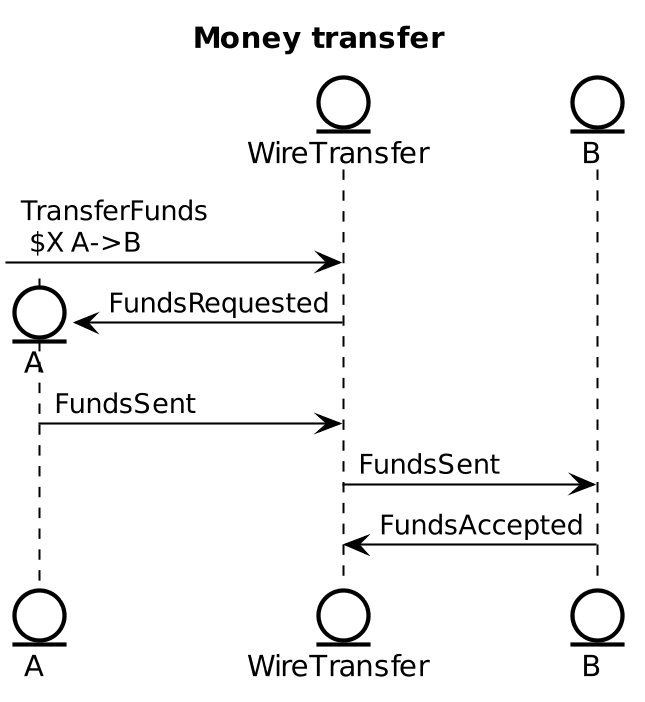

The diagram above was rendered by PlantUML. Its source (embedded in the PNG):
@startuml
!pragma teoz true
skinparam SequenceMessageAlign direction
title Money transfer
entity A
entity WireTransfer
entity B
[-> WireTransfer: TransferFunds \n $X A->B
create A
WireTransfer -> A: FundsRequested
A -> WireTransfer: FundsSent
WireTransfer -> B: FundsSent
B -> WireTransfer: FundsAccepted





skinparam {
}




skinparam {

    DPI 200
    Shadowing false
    DefaultFontName Roboto Condensed
    DefaultMonospacedFontName Inconsolata
    DefaultFontColor #000


    ArrowColor #000
    ActivityBorderColor #000
    ActivityDiamondBorderColor #000
    ActorBorderColor #000
    AgentBorderColor #000
    ArtifactBorderColor #000
    BoundaryBorderColor #000
    ClassBorderColor #000
    CloudBorderColor #000
    CollectionsBorderColor #000
    ComponentBorderColor #000
    ControlBorderColor #000
    DatabaseBorderColor #000
    EntityBorderColor #000
    FileBorderColor #000
    FolderBorderColor #000
    FrameBorderColor #000
    InterfaceBorderColor #000
    LegendBorderColor #000
    NodeBorderColor #000
    NoteBorderColor #000
    ObjectBorderColor #000
    PackageBorderColor #000
    ParticipantBorderColor #000
    PartitionBorderColor #000
    QueueBorderColor #000
    RectangleBorderColor #000
    SequenceBoxBorderColor #000
    SequenceDividerBorderColor #000
    SequenceGroupBorderColor #000
    SequenceLifeLineBorderColor #000
    SequenceReferenceBorderColor #000
    StackBorderColor #000
    StateBorderColor #000
    StorageBorderColor #000
    SwimlaneBorderColor #000
    UsecaseBorderColor #000


    ActivityBackgroundColor #FFF
    ActivityDiamondBackgroundColor #FFF
    ActorBackgroundColor #FFF
    AgentBackgroundColor #FFF
    ArtifactBackgroundColor #FFF
    BackgroundColor #FFF
    BoundaryBackgroundColor #FFF
    ClassBackgroundColor #FFF
    ClassHeaderBackgroundColor #FFF
    CloudBackgroundColor #FFF
    CollectionsBackgroundColor #FFF
    ComponentBackgroundColor #FFF
    ControlBackgroundColor #FFF
    DatabaseBackgroundColor #FFF
    EntityBackgroundColor #FFF
    FileBackgroundColor #FFF
    FolderBackgroundColor #FFF
    FrameBackgroundColor #FFF
    IconPackageBackgroundColor #FFF
    IconPrivateBackgroundColor #FFF
    IconProtectedBackgroundColor #FFF
    IconPublicBackgroundColor #FFF
    InterfaceBackgroundColor #FFF
    LegendBackgroundColor #FFF
    NodeBackgroundColor #FFF
    NoteBackgroundColor #FFF
    ObjectBackgroundColor #FFF
    PackageBackgroundColor #FFF
    ParticipantBackgroundColor #FFF
    PartitionBackgroundColor #FFF
    QueueBackgroundColor #FFF
    RectangleBackgroundColor #FFF
    SequenceBoxBackgroundColor #FFF
    SequenceDividerBackgroundColor #FFF
    SequenceGroupBackgroundColor #FFF
    SequenceGroupBodyBackgroundColor #FFF
    SequenceLifeLineBackgroundColor #FFF
    SequenceReferenceBackgroundColor #FFF
    SequenceReferenceHeaderBackgroundColor #FFF
    StackBackgroundColor #FFF
    StateBackgroundColor #FFF
    StereotypeABackgroundColor #FFF
    StereotypeCBackgroundColor #FFF
    StereotypeEBackgroundColor #FFF
    StereotypeIBackgroundColor #FFF
    StereotypeNBackgroundColor #FFF
    StorageBackgroundColor #FFF
    TitleBackgroundColor #FFF
    UsecaseBackgroundColor #FFF




    roundcorner 8

    NoteFontName Roboto Condensed
    NoteFontStyle Italic

}
@enduml